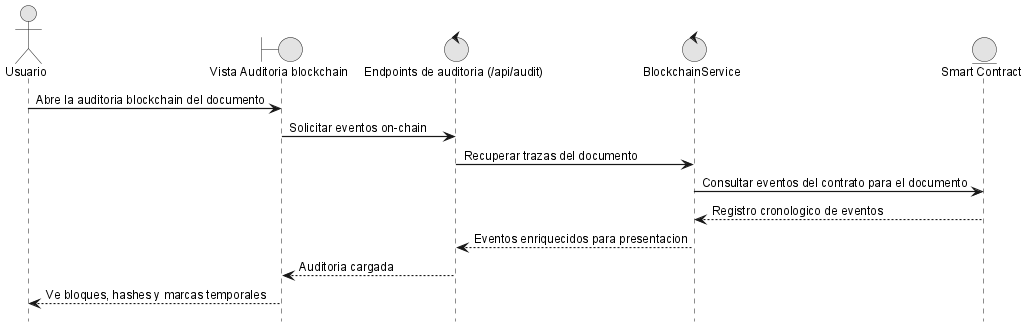

The diagram above was rendered by PlantUML. Its source (embedded in the PNG):
@startuml
!include _sequence-style.puml
actor Usuario as user
boundary "Vista Auditoria blockchain" as ui
control "Endpoints de auditoria (/api/audit)" as api
control "BlockchainService" as srv
entity "Smart Contract" as sc

user -> ui: Abre la auditoria blockchain del documento
ui -> api: Solicitar eventos on-chain
api -> srv: Recuperar trazas del documento
srv -> sc: Consultar eventos del contrato para el documento
sc --> srv: Registro cronologico de eventos
srv --> api: Eventos enriquecidos para presentacion
api --> ui: Auditoria cargada
ui --> user: Ve bloques, hashes y marcas temporales

@enduml